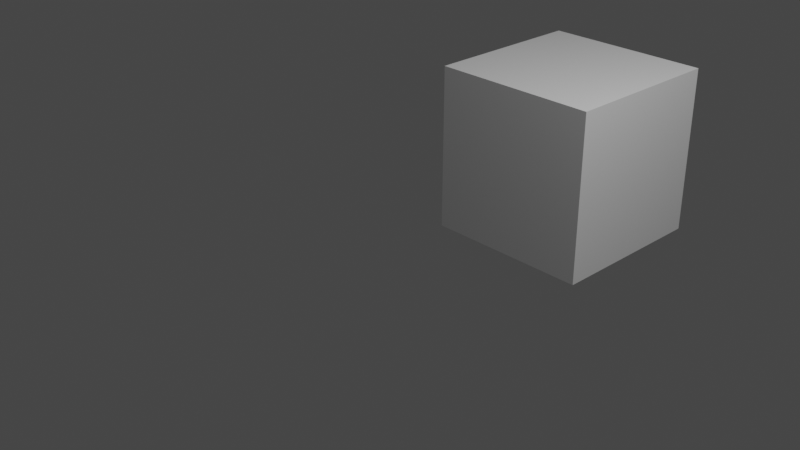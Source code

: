 # Source: untitled.blend  (saved by Blender 2.82.7; exported with 4.5.12 LTS)
import bpy
from mathutils import Matrix  # noqa: F401  (used for matrix-valued properties, if any)

bpy.ops.wm.read_factory_settings(use_empty=True)
scene = bpy.context.scene
scene.name = 'Scene'

# ---- collections
col_collection = bpy.data.collections.new('Collection'); scene.collection.children.link(col_collection)

# ---- materials (node trees are filled in below, after node groups)
mat_material = bpy.data.materials.new('Material')
mat_material.alpha_threshold = 0.0
mat_material.use_transparent_shadow = False
mat_material.line_color = (0.0, 0.0, 0.0, 1.0)

# ---- material node trees
mat_material.use_nodes = True; mat_material.node_tree.nodes.clear()
_N = mat_material.node_tree.nodes; _L = mat_material.node_tree.links
n0 = _N.new('ShaderNodeOutputMaterial'); n0.name = 'Material Output'; n0.location = (300, 300)
n1 = _N.new('ShaderNodeBsdfPrincipled'); n1.name = 'Principled BSDF'; n1.location = (10, 300)
n1.distribution = 'GGX'
n1.subsurface_method = 'BURLEY'
n1.inputs[2].default_value = 0.4
n1.inputs[3].default_value = 1.45
n1.inputs[27].default_value = (0.0, 0.0, 0.0, 1.0)
n1.inputs[28].default_value = 1.0
_L.new(n1.outputs[0], n0.inputs[0])
n0.is_active_output = True

# ---- world
world_world = bpy.data.worlds.new('World'); scene.world = world_world
world_world.use_nodes = True; world_world.node_tree.nodes.clear()
_N = world_world.node_tree.nodes; _L = world_world.node_tree.links
n0 = _N.new('ShaderNodeOutputWorld'); n0.name = 'World Output'; n0.location = (300, 300)
n1 = _N.new('ShaderNodeBackground'); n1.name = 'Background'; n1.location = (10, 300)
n1.inputs[0].default_value = (0.05088, 0.05088, 0.05088, 1.0)
_L.new(n1.outputs[0], n0.inputs[0])
n0.is_active_output = True
world_world.color = (0.05088, 0.05088, 0.05088)
world_world.use_sun_shadow = False
world_world.sun_shadow_jitter_overblur = 0.0

# ---- cameras
cam_camera = bpy.data.cameras.new('Camera')
cam_camera.clip_end = 100.0
cam_camera.ortho_scale = 7.314

# ---- lights
light_light = bpy.data.lights.new('Light', 'POINT')
light_light.transmission_factor = 0.0
light_light.energy = 1000.0
light_light.shadow_soft_size = 0.1
light_light.shadow_maximum_resolution = 0.006
light_light.use_absolute_resolution = True

# ---- meshes
me_cube = bpy.data.meshes.new('Cube')
me_cube.from_pydata([(1.0, 1.0, 1.0), (1.0, 1.0, -1.0), (1.0, -1.0, 1.0), (1.0, -1.0, -1.0), (-1.0, 1.0, 1.0), (-1.0, 1.0, -1.0), (-1.0, -1.0, 1.0), (-1.0, -1.0, -1.0)], [], [(0, 4, 6, 2), (3, 2, 6, 7), (7, 6, 4, 5), (5, 1, 3, 7), (1, 0, 2, 3), (5, 4, 0, 1)])
_uv = me_cube.uv_layers.new(name='UVMap')
_uv.uv.foreach_set('vector', [0.625, 0.5, 0.875, 0.5, 0.875, 0.75, 0.625, 0.75, 0.375, 0.75, 0.625, 0.75, 0.625, 1.0, 0.375, 1.0, 0.375, 0.0, 0.625, 0.0, 0.625, 0.25, 0.375, 0.25, 0.125, 0.5, 0.375, 0.5, 0.375, 0.75, 0.125, 0.75, 0.375, 0.5, 0.625, 0.5, 0.625, 0.75, 0.375, 0.75, 0.375, 0.25, 0.625, 0.25, 0.625, 0.5, 0.375, 0.5])
me_cube.materials.append(mat_material)
me_cube.use_remesh_preserve_volume = False
me_cube.use_remesh_preserve_attributes = False
me_cube.use_mirror_vertex_groups = False
me_cube.update()

# ---- objects
ob_cube = bpy.data.objects.new('Cube', me_cube)
ob_light = bpy.data.objects.new('Light', light_light)
ob_camera = bpy.data.objects.new('Camera', cam_camera)

# ---- transforms, parenting, visibility, modifiers, constraints
ob_cube.location = (0.0, 2.644, 0.0)
ob_cube.lock_rotations_4d = False
ob_cube.empty_display_type = 'ARROWS'
ob_cube.lineart.crease_threshold = 0.0
ob_light.location = (4.076, 1.005, 5.904)
ob_light.rotation_euler = (0.6503, 0.05522, 1.866)
ob_light.lock_rotations_4d = False
ob_light.empty_display_type = 'ARROWS'
ob_light.color = (0.0, 0.0, 0.0, 0.0)
ob_light.lineart.crease_threshold = 0.0
ob_camera.location = (7.359, -6.926, 4.958)
ob_camera.rotation_euler = (1.109, 0.0, 0.8149)
ob_camera.lock_rotations_4d = False
ob_camera.empty_display_type = 'ARROWS'
ob_camera.color = (0.0, 0.0, 0.0, 0.0)
ob_camera.display_type = 'WIRE'
ob_camera.lineart.crease_threshold = 0.0

# ---- collection membership
col_collection.objects.link(ob_cube)
col_collection.objects.link(ob_light)
col_collection.objects.link(ob_camera)

# ---- scene / render settings (as saved in the file)
scene.camera = ob_camera
scene.frame_start = 1; scene.frame_end = 100; scene.frame_set(59)
scene.render.engine = 'BLENDER_EEVEE_NEXT'
scene.cycles.use_denoising = False
scene.cycles.samples = 128
scene.cycles.sampling_pattern = 'TABULATED_SOBOL'
scene.cycles.use_adaptive_sampling = False
scene.cycles.use_light_tree = False
scene.view_settings.view_transform = 'Filmic'
bpy.context.view_layer.update()
